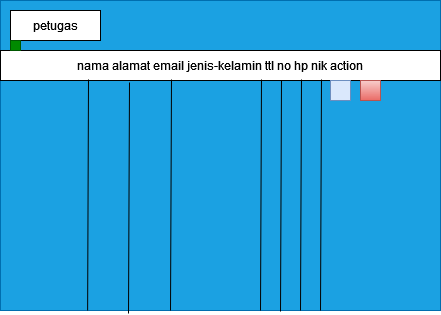

The diagram above was exported from draw.io. Its source (the exported page's mxGraphModel, read from the mxfile embedded in the PNG):
<mxGraphModel dx="794" dy="414" grid="1" gridSize="10" guides="1" tooltips="1" connect="1" arrows="1" fold="1" page="1" pageScale="1" pageWidth="850" pageHeight="1100" math="0" shadow="0">
  <root>
    <mxCell id="0" />
    <mxCell id="1" parent="0" />
    <mxCell id="wgi14gTUIfFOrSULUz92-1" value="" style="rounded=0;whiteSpace=wrap;html=1;fillColor=#1ba1e2;fontColor=#ffffff;strokeColor=#006EAF;" vertex="1" parent="1">
      <mxGeometry x="230" y="80" width="440" height="310" as="geometry" />
    </mxCell>
    <mxCell id="wgi14gTUIfFOrSULUz92-2" value="petugas" style="rounded=0;whiteSpace=wrap;html=1;" vertex="1" parent="1">
      <mxGeometry x="240" y="90" width="90" height="30" as="geometry" />
    </mxCell>
    <mxCell id="wgi14gTUIfFOrSULUz92-3" value="nama alamat email jenis-kelamin ttl no hp nik action" style="rounded=0;whiteSpace=wrap;html=1;" vertex="1" parent="1">
      <mxGeometry x="230" y="130" width="440" height="30" as="geometry" />
    </mxCell>
    <mxCell id="wgi14gTUIfFOrSULUz92-4" value="" style="endArrow=none;html=1;rounded=0;exitX=0.198;exitY=1.013;exitDx=0;exitDy=0;exitPerimeter=0;entryX=0.2;entryY=1.1;entryDx=0;entryDy=0;entryPerimeter=0;" edge="1" parent="1">
      <mxGeometry width="50" height="50" relative="1" as="geometry">
        <mxPoint x="317.1199999999999" y="390" as="sourcePoint" />
        <mxPoint x="318" y="158.97" as="targetPoint" />
      </mxGeometry>
    </mxCell>
    <mxCell id="wgi14gTUIfFOrSULUz92-5" value="" style="endArrow=none;html=1;rounded=0;exitX=0.198;exitY=1.013;exitDx=0;exitDy=0;exitPerimeter=0;entryX=0.2;entryY=1.1;entryDx=0;entryDy=0;entryPerimeter=0;" edge="1" parent="1">
      <mxGeometry width="50" height="50" relative="1" as="geometry">
        <mxPoint x="358" y="393" as="sourcePoint" />
        <mxPoint x="359" y="162" as="targetPoint" />
      </mxGeometry>
    </mxCell>
    <mxCell id="wgi14gTUIfFOrSULUz92-6" value="" style="endArrow=none;html=1;rounded=0;exitX=0.198;exitY=1.013;exitDx=0;exitDy=0;exitPerimeter=0;entryX=0.2;entryY=1.1;entryDx=0;entryDy=0;entryPerimeter=0;" edge="1" parent="1">
      <mxGeometry width="50" height="50" relative="1" as="geometry">
        <mxPoint x="400" y="390" as="sourcePoint" />
        <mxPoint x="401" y="159" as="targetPoint" />
      </mxGeometry>
    </mxCell>
    <mxCell id="wgi14gTUIfFOrSULUz92-7" value="" style="endArrow=none;html=1;rounded=0;exitX=0.198;exitY=1.013;exitDx=0;exitDy=0;exitPerimeter=0;entryX=0.2;entryY=1.1;entryDx=0;entryDy=0;entryPerimeter=0;" edge="1" parent="1">
      <mxGeometry width="50" height="50" relative="1" as="geometry">
        <mxPoint x="490" y="390" as="sourcePoint" />
        <mxPoint x="491" y="159" as="targetPoint" />
      </mxGeometry>
    </mxCell>
    <mxCell id="wgi14gTUIfFOrSULUz92-8" value="" style="rounded=0;whiteSpace=wrap;html=1;fillColor=#008a00;fontColor=#ffffff;strokeColor=#005700;" vertex="1" parent="1">
      <mxGeometry x="240" y="120" width="10" height="10" as="geometry" />
    </mxCell>
    <mxCell id="wgi14gTUIfFOrSULUz92-9" value="" style="endArrow=none;html=1;rounded=0;exitX=0.198;exitY=1.013;exitDx=0;exitDy=0;exitPerimeter=0;entryX=0.2;entryY=1.1;entryDx=0;entryDy=0;entryPerimeter=0;" edge="1" parent="1">
      <mxGeometry width="50" height="50" relative="1" as="geometry">
        <mxPoint x="510" y="391" as="sourcePoint" />
        <mxPoint x="511" y="160" as="targetPoint" />
      </mxGeometry>
    </mxCell>
    <mxCell id="wgi14gTUIfFOrSULUz92-10" value="" style="endArrow=none;html=1;rounded=0;exitX=0.198;exitY=1.013;exitDx=0;exitDy=0;exitPerimeter=0;entryX=0.2;entryY=1.1;entryDx=0;entryDy=0;entryPerimeter=0;" edge="1" parent="1">
      <mxGeometry width="50" height="50" relative="1" as="geometry">
        <mxPoint x="530" y="390" as="sourcePoint" />
        <mxPoint x="531" y="159" as="targetPoint" />
      </mxGeometry>
    </mxCell>
    <mxCell id="wgi14gTUIfFOrSULUz92-11" value="" style="rounded=0;whiteSpace=wrap;html=1;fillColor=#dae8fc;strokeColor=#6c8ebf;" vertex="1" parent="1">
      <mxGeometry x="560" y="160" width="20" height="20" as="geometry" />
    </mxCell>
    <mxCell id="wgi14gTUIfFOrSULUz92-12" value="" style="rounded=0;whiteSpace=wrap;html=1;fillColor=#f8cecc;gradientColor=#ea6b66;strokeColor=#b85450;" vertex="1" parent="1">
      <mxGeometry x="590" y="160" width="20" height="20" as="geometry" />
    </mxCell>
    <mxCell id="wgi14gTUIfFOrSULUz92-25" value="" style="endArrow=none;html=1;rounded=0;exitX=0.198;exitY=1.013;exitDx=0;exitDy=0;exitPerimeter=0;entryX=0.2;entryY=1.1;entryDx=0;entryDy=0;entryPerimeter=0;" edge="1" parent="1">
      <mxGeometry width="50" height="50" relative="1" as="geometry">
        <mxPoint x="550" y="390" as="sourcePoint" />
        <mxPoint x="551" y="159" as="targetPoint" />
      </mxGeometry>
    </mxCell>
  </root>
</mxGraphModel>